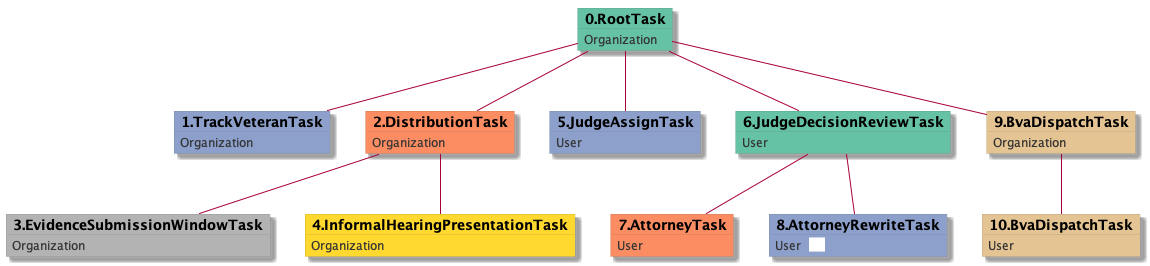

The diagram above was rendered by PlantUML. Its source (embedded in the PNG):
@startuml
skinparam {
  ObjectBorderColor #555
  ObjectBorderThickness 0
  ObjectFontStyle bold
  ObjectFontSize 14
  ObjectAttributeFontColor #333
  ObjectAttributeFontSize 12
}
  object 0.RootTask #66c2a5 {
Organization
}
  object 1.TrackVeteranTask #8da0cb {
Organization
}
  object 2.DistributionTask #fc8d62 {
Organization
}
  object 3.EvidenceSubmissionWindowTask #b3b3b3 {
Organization
}
  object 4.InformalHearingPresentationTask #ffd92f {
Organization
}
  object 5.JudgeAssignTask #8da0cb {
User
}
  object 6.JudgeDecisionReviewTask #66c2a5 {
User
}
  object 7.AttorneyTask #fc8d62 {
User
}
  object 8.AttorneyRewriteTask #8da0cb {
User  <back:white>    </back>
}
  object 9.BvaDispatchTask #e5c494 {
Organization
}
  object 10.BvaDispatchTask #e5c494 {
User
}
0.RootTask -- 1.TrackVeteranTask
0.RootTask -- 2.DistributionTask
2.DistributionTask -- 3.EvidenceSubmissionWindowTask
2.DistributionTask -- 4.InformalHearingPresentationTask
0.RootTask -- 5.JudgeAssignTask
0.RootTask -- 6.JudgeDecisionReviewTask
6.JudgeDecisionReviewTask -- 7.AttorneyTask
6.JudgeDecisionReviewTask -- 8.AttorneyRewriteTask
0.RootTask -- 9.BvaDispatchTask
9.BvaDispatchTask -- 10.BvaDispatchTask
@enduml